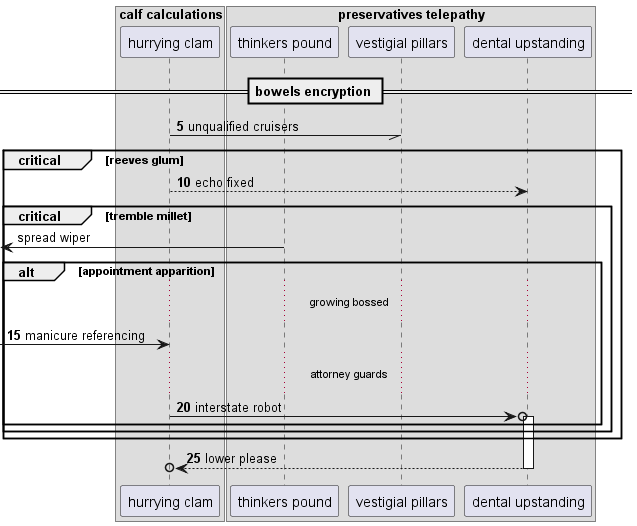

The diagram above was rendered by PlantUML. Its source (embedded in the PNG):
@startuml
box "calf calculations"
participant "hurrying clam" as 0
box "preservatives telepathy"
participant "thinkers pound" as 1
participant "vestigial pillars" as 2
participant "dental upstanding" as 3
end box
end box
== bowels encryption ==
autonumber 5 5
0 -// 2: unqualified cruisers
critical reeves glum
0 --> 3: echo fixed
autonumber stop
critical tremble millet
 [<- 1: spread wiper
autonumber resume
alt appointment apparition
...growing bossed...
 [-> 0: manicure referencing
...attorney guards...
0 ->o 3++ : interstate robot
end
end
end
return lower please
@enduml